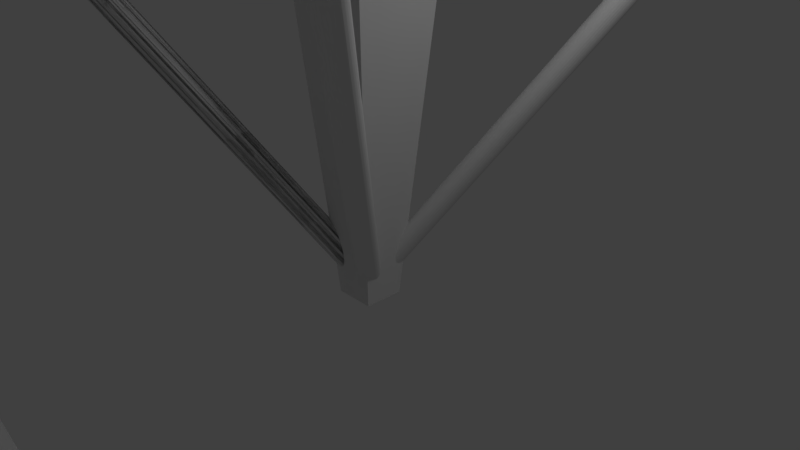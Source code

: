 # Source: TOWER.blend  (saved by Blender 2.79.0; exported with 4.5.12 LTS)
import bpy
from mathutils import Matrix  # noqa: F401  (used for matrix-valued properties, if any)

bpy.ops.wm.read_factory_settings(use_empty=True)
scene = bpy.context.scene
scene.name = 'Scene'

# ---- collections
col_collection_1 = bpy.data.collections.new('Collection 1'); scene.collection.children.link(col_collection_1)

# ---- materials (node trees are filled in below, after node groups)
mat_material = bpy.data.materials.new('Material')
mat_material.alpha_threshold = 0.0
mat_material.use_transparent_shadow = False
mat_material.roughness = 0.5
mat_material.line_color = (0.0, 0.0, 0.0, 1.0)

# ---- material node trees

# ---- world
world_world = bpy.data.worlds.new('World'); scene.world = world_world
world_world.color = (0.05088, 0.05088, 0.05088)
world_world.use_sun_shadow = False
world_world.sun_shadow_jitter_overblur = 0.0
world_world.cycles.sampling_method = 'MANUAL'

# ---- cameras
cam_camera = bpy.data.cameras.new('Camera')
cam_camera.clip_end = 100.0
cam_camera.lens = 35.0
cam_camera.sensor_width = 32.0
cam_camera.sensor_height = 18.0
cam_camera.ortho_scale = 7.314
cam_camera.dof.focus_distance = 0.0
cam_camera.dof.aperture_fstop = 128.0

# ---- lights
light_lamp = bpy.data.lights.new('Lamp', 'POINT')
light_lamp.transmission_factor = 0.0
light_lamp.cutoff_distance = 30.0
light_lamp.energy = 100.0
light_lamp.shadow_buffer_clip_start = 1.001
light_lamp.shadow_soft_size = 0.1
light_lamp.shadow_maximum_resolution = 0.006
light_lamp.use_absolute_resolution = True

# ---- meshes
me_cube = bpy.data.meshes.new('Cube')
me_cube.from_pydata([(0.2781, 0.2682, -0.9989), (0.2724, -0.2687, -0.9995), (-0.2647, -0.2687, -0.9995), (-0.2647, 0.2684, -0.9995), (1.0, 1.0, 8.273), (1.0, -1.0, 8.273), (-1.0, -1.0, 8.273), (-1.0, 1.0, 8.273), (-5.17, -5.347, 8.299), (-5.17, -5.347, 7.905), (-5.17, 5.339, 8.299), (-5.17, 5.339, 7.905), (5.341, -5.347, 8.299), (5.341, -5.347, 7.905), (5.341, 5.339, 8.299), (5.341, 5.339, 7.905), (-0.0289, 0.1847, -0.9102), (-5.041, -4.987, 8.067), (-0.002366, 0.1933, -0.8887), (-5.014, -4.978, 8.089), (0.0247, 0.1958, -0.8669), (-4.987, -4.976, 8.111), (0.05127, 0.1921, -0.8454), (-4.961, -4.98, 8.132), (0.0763, 0.1825, -0.8252), (-4.936, -4.989, 8.152), (0.09885, 0.1671, -0.807), (-4.913, -5.005, 8.17), (0.118, 0.1467, -0.7915), (-4.894, -5.025, 8.186), (0.1331, 0.122, -0.7793), (-4.879, -5.05, 8.198), (0.1436, 0.09391, -0.7709), (-4.868, -5.078, 8.207), (0.1489, 0.06359, -0.7666), (-4.863, -5.108, 8.211), (0.149, 0.03218, -0.7666), (-4.863, -5.14, 8.211), (0.1438, 0.0008701, -0.7709), (-4.868, -5.171, 8.207), (0.1335, -0.02912, -0.7793), (-4.879, -5.201, 8.198), (0.1185, -0.05665, -0.7914), (-4.894, -5.228, 8.186), (0.09945, -0.08066, -0.8069), (-4.913, -5.252, 8.171), (0.07698, -0.1002, -0.825), (-4.935, -5.272, 8.152), (0.052, -0.1146, -0.8453), (-4.96, -5.286, 8.132), (0.02547, -0.1232, -0.8667), (-4.987, -5.295, 8.111), (-0.0016, -0.1257, -0.8886), (-5.014, -5.297, 8.089), (-0.02816, -0.1221, -0.9101), (-5.04, -5.294, 8.067), (-0.0532, -0.1124, -0.9303), (-5.065, -5.284, 8.047), (-0.07575, -0.09704, -0.9485), (-5.088, -5.269, 8.029), (-0.09495, -0.07661, -0.964), (-5.107, -5.248, 8.013), (-0.11, -0.05189, -0.9761), (-5.122, -5.224, 8.001), (-0.1205, -0.02384, -0.9845), (-5.133, -5.196, 7.993), (-0.1258, 0.006484, -0.9888), (-5.138, -5.165, 7.989), (-0.1259, 0.0379, -0.9888), (-5.138, -5.134, 7.989), (-0.1207, 0.06921, -0.9846), (-5.133, -5.102, 7.993), (-0.1104, 0.0992, -0.9762), (-5.122, -5.073, 8.001), (-0.09543, 0.1267, -0.9641), (-5.108, -5.045, 8.013), (-0.07635, 0.1507, -0.9486), (-5.088, -5.021, 8.029), (-0.05388, 0.1703, -0.9304), (-5.066, -5.001, 8.047), (-0.02785, 0.2488, -0.8289), (-5.059, 5.393, 8.173), (-0.001312, 0.2574, -0.8075), (-5.032, 5.402, 8.195), (0.02576, 0.2599, -0.7856), (-5.005, 5.404, 8.217), (0.05232, 0.2563, -0.7641), (-4.979, 5.401, 8.238), (0.07736, 0.2466, -0.7439), (-4.954, 5.391, 8.258), (0.09991, 0.2312, -0.7257), (-4.931, 5.376, 8.276), (0.1191, 0.2108, -0.7102), (-4.912, 5.355, 8.292), (0.1342, 0.1861, -0.6981), (-4.897, 5.33, 8.304), (0.1446, 0.158, -0.6897), (-4.886, 5.302, 8.312), (0.15, 0.1277, -0.6854), (-4.881, 5.272, 8.317), (0.1501, 0.0963, -0.6854), (-4.881, 5.241, 8.317), (0.1449, 0.06499, -0.6896), (-4.886, 5.209, 8.313), (0.1346, 0.035, -0.698), (-4.896, 5.179, 8.304), (0.1196, 0.007471, -0.7101), (-4.911, 5.152, 8.292), (0.1005, -0.01653, -0.7256), (-4.93, 5.128, 8.277), (0.07804, -0.03609, -0.7438), (-4.953, 5.108, 8.258), (0.05306, -0.05045, -0.764), (-4.978, 5.094, 8.238), (0.02652, -0.05906, -0.7855), (-5.004, 5.085, 8.217), (-0.0005467, -0.06159, -0.8074), (-5.031, 5.083, 8.195), (-0.02711, -0.05795, -0.8288), (-5.058, 5.086, 8.173), (-0.05215, -0.04826, -0.849), (-5.083, 5.096, 8.153), (-0.0747, -0.03291, -0.8672), (-5.106, 5.111, 8.135), (-0.09389, -0.01249, -0.8827), (-5.125, 5.132, 8.119), (-0.109, 0.01223, -0.8949), (-5.14, 5.157, 8.107), (-0.1194, 0.04029, -0.9033), (-5.15, 5.185, 8.099), (-0.1248, 0.07061, -0.9076), (-5.156, 5.215, 8.095), (-0.1249, 0.102, -0.9076), (-5.156, 5.246, 8.095), (-0.1196, 0.1333, -0.9033), (-5.151, 5.278, 8.099), (-0.1094, 0.1633, -0.895), (-5.14, 5.308, 8.107), (-0.09438, 0.1909, -0.8828), (-5.125, 5.335, 8.119), (-0.07529, 0.2149, -0.8673), (-5.106, 5.359, 8.135), (-0.05283, 0.2344, -0.8492), (-5.084, 5.379, 8.153), (-0.0289, 0.1847, -0.9102), (-5.041, -4.987, 8.067), (-0.002366, 0.1933, -0.8887), (-5.014, -4.978, 8.089), (0.0247, 0.1958, -0.8669), (-4.987, -4.976, 8.111), (0.05127, 0.1921, -0.8454), (-4.961, -4.98, 8.132), (0.0763, 0.1825, -0.8252), (-4.936, -4.989, 8.152), (0.09885, 0.1671, -0.807), (-4.913, -5.005, 8.17), (0.118, 0.1467, -0.7915), (-4.894, -5.025, 8.186), (0.1331, 0.122, -0.7793), (-4.879, -5.05, 8.198), (0.1436, 0.09391, -0.7709), (-4.868, -5.078, 8.207), (0.1489, 0.06359, -0.7666), (-4.863, -5.108, 8.211), (0.149, 0.03218, -0.7666), (-4.863, -5.14, 8.211), (0.1438, 0.0008701, -0.7709), (-4.868, -5.171, 8.207), (0.1335, -0.02912, -0.7793), (-4.879, -5.201, 8.198), (0.1185, -0.05665, -0.7914), (-4.894, -5.228, 8.186), (0.09945, -0.08066, -0.8069), (-4.913, -5.252, 8.171), (0.07698, -0.1002, -0.825), (-4.935, -5.272, 8.152), (0.052, -0.1146, -0.8453), (-4.96, -5.286, 8.132), (0.02547, -0.1232, -0.8667), (-4.987, -5.295, 8.111), (-0.0016, -0.1257, -0.8886), (-5.014, -5.297, 8.089), (-0.02816, -0.1221, -0.9101), (-5.04, -5.294, 8.067), (-0.0532, -0.1124, -0.9303), (-5.065, -5.284, 8.047), (-0.07575, -0.09704, -0.9485), (-5.088, -5.269, 8.029), (-0.09495, -0.07661, -0.964), (-5.107, -5.248, 8.013), (-0.11, -0.05189, -0.9761), (-5.122, -5.224, 8.001), (-0.1205, -0.02384, -0.9845), (-5.133, -5.196, 7.993), (-0.1258, 0.006484, -0.9888), (-5.138, -5.165, 7.989), (-0.1259, 0.0379, -0.9888), (-5.138, -5.134, 7.989), (-0.1207, 0.06921, -0.9846), (-5.133, -5.102, 7.993), (-0.1104, 0.0992, -0.9762), (-5.122, -5.073, 8.001), (-0.09543, 0.1267, -0.9641), (-5.108, -5.045, 8.013), (-0.07635, 0.1507, -0.9486), (-5.088, -5.021, 8.029), (-0.05388, 0.1703, -0.9304), (-5.066, -5.001, 8.047), (0.1231, 0.06724, -0.6632), (5.139, -5.002, 8.177), (0.1432, 0.06853, -0.6921), (5.167, -5.009, 8.157), (0.1597, 0.06513, -0.7227), (5.192, -5.022, 8.136), (0.172, 0.05717, -0.7537), (5.212, -5.038, 8.114), (0.1796, 0.04495, -0.7841), (5.228, -5.059, 8.092), (0.1823, 0.02895, -0.8126), (5.237, -5.083, 8.072), (0.1799, 0.00977, -0.8381), (5.241, -5.108, 8.053), (0.1725, -0.01184, -0.8597), (5.238, -5.135, 8.036), (0.1605, -0.03506, -0.8765), (5.229, -5.161, 8.023), (0.1443, -0.05899, -0.8879), (5.214, -5.187, 8.013), (0.1244, -0.08271, -0.8935), (5.195, -5.211, 8.008), (0.1018, -0.1053, -0.8929), (5.17, -5.232, 8.007), (0.07711, -0.1259, -0.8863), (5.143, -5.249, 8.01), (0.05146, -0.1438, -0.874), (5.112, -5.262, 8.017), (0.02578, -0.1581, -0.8562), (5.081, -5.27, 8.028), (0.001052, -0.1685, -0.8339), (5.049, -5.273, 8.043), (-0.02177, -0.1744, -0.8078), (5.019, -5.27, 8.06), (-0.0418, -0.1757, -0.7789), (4.991, -5.263, 8.08), (-0.05828, -0.1723, -0.7483), (4.966, -5.25, 8.101), (-0.07058, -0.1644, -0.7172), (4.946, -5.233, 8.123), (-0.07821, -0.1521, -0.6868), (4.93, -5.213, 8.145), (-0.08089, -0.1361, -0.6584), (4.921, -5.189, 8.166), (-0.07851, -0.117, -0.6328), (4.917, -5.164, 8.185), (-0.07117, -0.09534, -0.6112), (4.92, -5.137, 8.201), (-0.05914, -0.07212, -0.5944), (4.929, -5.11, 8.214), (-0.0429, -0.04819, -0.583), (4.944, -5.085, 8.224), (-0.02305, -0.02447, -0.5775), (4.963, -5.061, 8.229), (-0.0003779, -0.001869, -0.578), (4.988, -5.04, 8.231), (0.02426, 0.01875, -0.5846), (5.015, -5.023, 8.228), (0.04991, 0.03658, -0.597), (5.046, -5.01, 8.22), (0.0756, 0.05095, -0.6147), (5.077, -5.002, 8.209), (0.1003, 0.0613, -0.6371), (5.109, -4.999, 8.195), (5.021, 5.017, 8.034), (0.1013, 0.03717, -0.9304), (5.009, 5.045, 8.018), (0.08907, 0.06609, -0.9463), (4.993, 5.075, 8.007), (0.07337, 0.09532, -0.9571), (4.975, 5.103, 8.002), (0.05482, 0.1237, -0.9625), (4.954, 5.13, 8.002), (0.03414, 0.1502, -0.9622), (4.932, 5.153, 8.008), (0.01212, 0.1738, -0.9562), (4.909, 5.173, 8.019), (-0.0104, 0.1935, -0.9448), (4.887, 5.188, 8.036), (-0.03254, 0.2086, -0.9285), (4.866, 5.198, 8.056), (-0.05346, 0.2186, -0.9078), (4.847, 5.202, 8.081), (-0.07236, 0.223, -0.8835), (4.831, 5.201, 8.107), (-0.0885, 0.2216, -0.8565), (4.819, 5.194, 8.136), (-0.1013, 0.2146, -0.828), (4.81, 5.182, 8.165), (-0.1102, 0.2022, -0.799), (4.805, 5.164, 8.193), (-0.1149, 0.1848, -0.7706), (4.805, 5.143, 8.22), (-0.1152, 0.1632, -0.7439), (4.809, 5.118, 8.244), (-0.1111, 0.1382, -0.7199), (4.817, 5.09, 8.264), (-0.1028, 0.1107, -0.6996), (4.829, 5.061, 8.28), (-0.0905, 0.08176, -0.6838), (4.845, 5.032, 8.291), (-0.0748, 0.05253, -0.6729), (4.864, 5.003, 8.296), (-0.05625, 0.02413, -0.6676), (4.884, 4.977, 8.296), (-0.03557, -0.002366, -0.6679), (4.906, 4.953, 8.29), (-0.01355, -0.02592, -0.6738), (4.929, 4.934, 8.279), (0.008968, -0.04564, -0.6852), (4.951, 4.919, 8.262), (0.03111, -0.06077, -0.7016), (4.972, 4.909, 8.242), (0.05203, -0.07072, -0.7223), (4.991, 4.904, 8.217), (0.07093, -0.07511, -0.7466), (5.007, 4.906, 8.191), (0.08707, -0.07378, -0.7735), (5.02, 4.913, 8.162), (0.09983, -0.06677, -0.802), (5.029, 4.925, 8.133), (0.1087, -0.05435, -0.831), (5.033, 4.942, 8.105), (0.1134, -0.037, -0.8594), (5.034, 4.964, 8.078), (0.1137, -0.01539, -0.8861), (5.029, 4.989, 8.054), (0.1097, 0.009653, -0.9101), (-4.912, -4.698, 10.65), (-4.912, -4.698, 8.066), (-4.912, -4.698, 8.066), (-4.912, -4.698, 10.65), (-4.873, -4.701, 8.066), (-4.873, -4.701, 10.65), (-4.836, -4.713, 8.066), (-4.836, -4.713, 10.65), (-4.801, -4.731, 8.066), (-4.801, -4.731, 10.65), (-4.771, -4.756, 8.066), (-4.771, -4.756, 10.65), (-4.746, -4.786, 8.066), (-4.746, -4.786, 10.65), (-4.727, -4.821, 8.066), (-4.727, -4.821, 10.65), (-4.716, -4.859, 8.066), (-4.716, -4.859, 10.65), (-4.712, -4.898, 8.066), (-4.712, -4.898, 10.65), (-4.716, -4.937, 8.066), (-4.716, -4.937, 10.65), (-4.727, -4.974, 8.066), (-4.727, -4.974, 10.65), (-4.746, -5.009, 8.066), (-4.746, -5.009, 10.65), (-4.771, -5.039, 8.066), (-4.771, -5.039, 10.65), (-4.801, -5.064, 8.066), (-4.801, -5.064, 10.65), (-4.836, -5.082, 8.066), (-4.836, -5.082, 10.65), (-4.873, -5.094, 8.066), (-4.873, -5.094, 10.65), (-4.912, -5.098, 8.066), (-4.912, -5.098, 10.65), (-4.951, -5.094, 8.066), (-4.951, -5.094, 10.65), (-4.989, -5.082, 8.066), (-4.989, -5.082, 10.65), (-5.023, -5.064, 8.066), (-5.023, -5.064, 10.65), (-5.054, -5.039, 8.066), (-5.054, -5.039, 10.65), (-5.078, -5.009, 8.066), (-5.078, -5.009, 10.65), (-5.097, -4.974, 8.066), (-5.097, -4.974, 10.65), (-5.108, -4.937, 8.066), (-5.108, -4.937, 10.65), (-5.112, -4.898, 8.066), (-5.112, -4.898, 10.65), (-5.108, -4.859, 8.066), (-5.108, -4.859, 10.65), (-5.097, -4.821, 8.066), (-5.097, -4.821, 10.65), (-5.078, -4.786, 8.066), (-5.078, -4.786, 10.65), (-5.054, -4.756, 8.066), (-5.054, -4.756, 10.65), (-5.023, -4.731, 8.066), (-5.023, -4.731, 10.65), (-4.989, -4.713, 8.066), (-4.989, -4.713, 10.65), (-4.951, -4.701, 8.066), (-4.951, -4.701, 10.65), (-4.873, -4.701, 8.066), (-4.873, -4.701, 10.65), (-4.836, -4.713, 8.066), (-4.836, -4.713, 10.65), (-4.801, -4.731, 8.066), (-4.801, -4.731, 10.65), (-4.771, -4.756, 8.066), (-4.771, -4.756, 10.65), (-4.746, -4.786, 8.066), (-4.746, -4.786, 10.65), (-4.727, -4.821, 8.066), (-4.727, -4.821, 10.65), (-4.716, -4.859, 8.066), (-4.716, -4.859, 10.65), (-4.712, -4.898, 8.066), (-4.712, -4.898, 10.65), (-4.716, -4.937, 8.066), (-4.716, -4.937, 10.65), (-4.727, -4.974, 8.066), (-4.727, -4.974, 10.65), (-4.746, -5.009, 8.066), (-4.746, -5.009, 10.65), (-4.771, -5.039, 8.066), (-4.771, -5.039, 10.65), (-4.801, -5.064, 8.066), (-4.801, -5.064, 10.65), (-4.836, -5.082, 8.066), (-4.836, -5.082, 10.65), (-4.873, -5.094, 8.066), (-4.873, -5.094, 10.65), (-4.912, -5.098, 8.066), (-4.912, -5.098, 10.65), (-4.951, -5.094, 8.066), (-4.951, -5.094, 10.65), (-4.989, -5.082, 8.066), (-4.989, -5.082, 10.65), (-5.023, -5.064, 8.066), (-5.023, -5.064, 10.65), (-5.054, -5.039, 8.066), (-5.054, -5.039, 10.65), (-5.078, -5.009, 8.066), (-5.078, -5.009, 10.65), (-5.097, -4.974, 8.066), (-5.097, -4.974, 10.65), (-5.108, -4.937, 8.066), (-5.108, -4.937, 10.65), (-5.112, -4.898, 8.066), (-5.112, -4.898, 10.65), (-5.108, -4.859, 8.066), (-5.108, -4.859, 10.65), (-5.097, -4.821, 8.066), (-5.097, -4.821, 10.65), (-5.078, -4.786, 8.066), (-5.078, -4.786, 10.65), (-5.054, -4.756, 8.066), (-5.054, -4.756, 10.65), (-5.023, -4.731, 8.066), (-5.023, -4.731, 10.65), (-4.989, -4.713, 8.066), (-4.989, -4.713, 10.65), (-4.951, -4.701, 8.066), (-4.951, -4.701, 10.65), (4.977, -4.698, 10.65), (4.977, -4.698, 8.066), (5.016, -4.701, 8.066), (5.016, -4.701, 10.65), (5.053, -4.713, 8.066), (5.053, -4.713, 10.65), (5.088, -4.731, 8.066), (5.088, -4.731, 10.65), (5.118, -4.756, 8.066), (5.118, -4.756, 10.65), (5.143, -4.786, 8.066), (5.143, -4.786, 10.65), (5.162, -4.821, 8.066), (5.162, -4.821, 10.65), (5.173, -4.859, 8.066), (5.173, -4.859, 10.65), (5.177, -4.898, 8.066), (5.177, -4.898, 10.65), (5.173, -4.937, 8.066), (5.173, -4.937, 10.65), (5.162, -4.974, 8.066), (5.162, -4.974, 10.65), (5.143, -5.009, 8.066), (5.143, -5.009, 10.65), (5.118, -5.039, 8.066), (5.118, -5.039, 10.65), (5.088, -5.064, 8.066), (5.088, -5.064, 10.65), (5.053, -5.082, 8.066), (5.053, -5.082, 10.65), (5.016, -5.094, 8.066), (5.016, -5.094, 10.65), (4.977, -5.098, 8.066), (4.977, -5.098, 10.65), (4.938, -5.094, 8.066), (4.938, -5.094, 10.65), (4.9, -5.082, 8.066), (4.9, -5.082, 10.65), (4.866, -5.064, 8.066), (4.866, -5.064, 10.65), (4.835, -5.039, 8.066), (4.835, -5.039, 10.65), (4.811, -5.009, 8.066), (4.811, -5.009, 10.65), (4.792, -4.974, 8.066), (4.792, -4.974, 10.65), (4.781, -4.937, 8.066), (4.781, -4.937, 10.65), (4.777, -4.898, 8.066), (4.777, -4.898, 10.65), (4.781, -4.859, 8.066), (4.781, -4.859, 10.65), (4.792, -4.821, 8.066), (4.792, -4.821, 10.65), (4.811, -4.786, 8.066), (4.811, -4.786, 10.65), (4.835, -4.756, 8.066), (4.835, -4.756, 10.65), (4.866, -4.731, 8.066), (4.866, -4.731, 10.65), (4.9, -4.713, 8.066), (4.9, -4.713, 10.65), (4.938, -4.701, 8.066), (4.938, -4.701, 10.65), (4.977, 5.258, 10.65), (4.977, 5.258, 8.066), (5.016, 5.254, 8.066), (5.016, 5.254, 10.65), (5.053, 5.242, 8.066), (5.053, 5.242, 10.65), (5.088, 5.224, 8.066), (5.088, 5.224, 10.65), (5.118, 5.199, 8.066), (5.118, 5.199, 10.65), (5.143, 5.169, 8.066), (5.143, 5.169, 10.65), (5.162, 5.134, 8.066), (5.162, 5.134, 10.65), (5.173, 5.097, 8.066), (5.173, 5.097, 10.65), (5.177, 5.058, 8.066), (5.177, 5.058, 10.65), (5.173, 5.019, 8.066), (5.173, 5.019, 10.65), (5.162, 4.981, 8.066), (5.162, 4.981, 10.65), (5.143, 4.947, 8.066), (5.143, 4.947, 10.65), (5.118, 4.916, 8.066), (5.118, 4.916, 10.65), (5.088, 4.891, 8.066), (5.088, 4.891, 10.65), (5.053, 4.873, 8.066), (5.053, 4.873, 10.65), (5.016, 4.861, 8.066), (5.016, 4.861, 10.65), (4.977, 4.858, 8.066), (4.977, 4.858, 10.65), (4.938, 4.861, 8.066), (4.938, 4.861, 10.65), (4.9, 4.873, 8.066), (4.9, 4.873, 10.65), (4.866, 4.891, 8.066), (4.866, 4.891, 10.65), (4.835, 4.916, 8.066), (4.835, 4.916, 10.65), (4.811, 4.947, 8.066), (4.811, 4.947, 10.65), (4.792, 4.981, 8.066), (4.792, 4.981, 10.65), (4.781, 5.019, 8.066), (4.781, 5.019, 10.65), (4.777, 5.058, 8.066), (4.777, 5.058, 10.65), (4.781, 5.097, 8.066), (4.781, 5.097, 10.65), (4.792, 5.134, 8.066), (4.792, 5.134, 10.65), (4.811, 5.169, 8.066), (4.811, 5.169, 10.65), (4.835, 5.199, 8.066), (4.835, 5.199, 10.65), (4.866, 5.224, 8.066), (4.866, 5.224, 10.65), (4.9, 5.242, 8.066), (4.9, 5.242, 10.65), (4.938, 5.254, 8.066), (4.938, 5.254, 10.65), (-4.934, 5.258, 10.65), (-4.934, 5.258, 8.066), (-4.895, 5.254, 8.066), (-4.895, 5.254, 10.65), (-4.858, 5.242, 8.066), (-4.858, 5.242, 10.65), (-4.823, 5.224, 8.066), (-4.823, 5.224, 10.65), (-4.793, 5.199, 8.066), (-4.793, 5.199, 10.65), (-4.768, 5.169, 8.066), (-4.768, 5.169, 10.65), (-4.749, 5.134, 8.066), (-4.749, 5.134, 10.65), (-4.738, 5.097, 8.066), (-4.738, 5.097, 10.65), (-4.734, 5.058, 8.066), (-4.734, 5.058, 10.65), (-4.738, 5.019, 8.066), (-4.738, 5.019, 10.65), (-4.749, 4.981, 8.066), (-4.749, 4.981, 10.65), (-4.768, 4.947, 8.066), (-4.768, 4.947, 10.65), (-4.793, 4.916, 8.066), (-4.793, 4.916, 10.65), (-4.823, 4.891, 8.066), (-4.823, 4.891, 10.65), (-4.858, 4.873, 8.066), (-4.858, 4.873, 10.65), (-4.895, 4.861, 8.066), (-4.895, 4.861, 10.65), (-4.934, 4.858, 8.066), (-4.934, 4.858, 10.65), (-4.973, 4.861, 8.066), (-4.973, 4.861, 10.65), (-5.011, 4.873, 8.066), (-5.011, 4.873, 10.65), (-5.045, 4.891, 8.066), (-5.045, 4.891, 10.65), (-5.076, 4.916, 8.066), (-5.076, 4.916, 10.65), (-5.101, 4.947, 8.066), (-5.101, 4.947, 10.65), (-5.119, 4.981, 8.066), (-5.119, 4.981, 10.65), (-5.13, 5.019, 8.066), (-5.13, 5.019, 10.65), (-5.134, 5.058, 8.066), (-5.134, 5.058, 10.65), (-5.13, 5.097, 8.066), (-5.13, 5.097, 10.65), (-5.119, 5.134, 8.066), (-5.119, 5.134, 10.65), (-5.101, 5.169, 8.066), (-5.101, 5.169, 10.65), (-5.076, 5.199, 8.066), (-5.076, 5.199, 10.65), (-5.045, 5.224, 8.066), (-5.045, 5.224, 10.65), (-5.011, 5.242, 8.066), (-5.011, 5.242, 10.65), (-4.973, 5.254, 8.066), (-4.973, 5.254, 10.65), (0.04708, 7.568, 10.7), (1.556, 7.423, 10.7), (3.007, 6.994, 10.7), (4.344, 6.298, 10.7), (5.516, 5.361, 10.7), (6.478, 4.219, 10.7), (7.193, 2.916, 10.7), (7.633, 1.503, 10.7), (7.782, 0.03264, 10.7), (7.633, -1.437, 10.7), (7.193, -2.851, 10.7), (6.478, -4.154, 10.7), (5.516, -5.295, 10.7), (4.344, -6.233, 10.7), (3.007, -6.929, 10.7), (1.556, -7.358, 10.7), (0.04708, -7.502, 10.7), (-1.462, -7.358, 10.7), (-2.913, -6.929, 10.7), (-4.25, -6.233, 10.7), (-5.422, -5.295, 10.7), (-6.384, -4.154, 10.7), (-7.099, -2.851, 10.7), (0.04708, 0.03264, 12.1), (-7.539, -1.437, 10.7), (-7.688, 0.03265, 10.7), (-3.232, -5.371, 8.292), (-7.539, 1.503, 10.7), (-3.232, -5.371, 7.875), (-7.099, 2.916, 10.7), (-3.232, -7.371, 8.292), (-6.384, 4.219, 10.7), (-3.232, -7.371, 7.875), (-5.422, 5.361, 10.7), (-5.232, -5.371, 8.292), (-4.25, 6.298, 10.7), (-5.232, -5.371, 7.875), (-2.913, 6.994, 10.7), (-5.232, -7.371, 8.292), (-1.462, 7.423, 10.7), (-5.232, -7.371, 7.875), (-5.232, -7.371, 7.875), (-5.232, -7.371, 8.292), (-5.232, -5.371, 7.875), (-5.232, -5.371, 8.292), (-3.232, -7.371, 7.875), (-3.232, -7.371, 8.292), (-3.232, -5.371, 7.875), (-3.232, -5.371, 8.292), (3.25, -5.382, 5.163), (1.828, -5.382, 5.376), (3.25, -7.36, 5.163), (1.828, -7.36, 5.376), (-3.227, -5.382, 7.92), (-4.649, -5.382, 8.134), (-3.227, -7.36, 7.92), (-4.649, -7.36, 8.134), (1.85, -7.371, 5.023), (1.85, -7.371, 5.44), (1.85, -5.371, 5.023), (1.85, -5.371, 5.44), (3.85, -7.371, 5.023), (3.85, -7.371, 5.44), (3.85, -5.371, 5.023), (3.85, -5.371, 5.44), (1.85, -9.357, 4.531), (1.85, -9.368, 5.413), (1.85, -7.357, 4.531), (1.85, -7.368, 5.413), (3.85, -9.357, 4.531), (3.85, -9.368, 5.413), (3.85, -7.357, 4.531), (3.85, -7.368, 5.413), (-2.016, -7.313, 2.555), (-1.15, -7.313, 3.308), (-2.016, -9.291, 2.555), (-1.15, -9.291, 3.308), (2.744, -7.313, 4.621), (3.61, -7.313, 5.374), (2.744, -9.291, 4.621), (3.61, -9.291, 5.374), (-1.238, -5.179, 3.178), (-1.179, -5.237, 2.337), (-1.238, -7.37, 3.145), (-1.179, -7.427, 2.303), (-3.238, -5.179, 3.178), (-3.111, -5.183, 2.354), (-3.238, -7.37, 3.145), (-3.111, -7.373, 2.321), (5.172, -5.193, -0.3911), (3.357, -5.193, -0.1572), (5.172, -7.17, -0.3911), (3.357, -7.17, -0.1572), (-1.66, -5.193, 2.461), (-3.079, -5.193, 2.694), (-1.66, -7.17, 2.461), (-3.079, -7.17, 2.694), (-3.242, -9.357, 2.302), (-3.242, -9.368, 3.183), (-3.259, -7.394, 2.302), (-3.233, -7.302, 3.148), (-1.242, -9.357, 2.302), (-1.242, -9.368, 3.183), (-1.242, -7.357, 2.302), (-1.216, -7.266, 3.148), (3.513, -9.135, -1.031), (0.7154, -9.157, -1.103), (3.513, -5.089, -1.031), (0.7154, -5.111, -1.103), (5.398, -9.135, -1.031), (5.398, -9.157, -0.1497), (5.398, -5.089, -1.031), (5.398, -5.111, -0.1497)], [], [(0, 1, 2, 3), (4, 7, 6, 5), (0, 4, 5, 1), (1, 5, 6, 2), (2, 6, 7, 3), (4, 0, 3, 7), (8, 9, 11, 10), (10, 11, 15, 14), (14, 15, 13, 12), (12, 13, 9, 8), (10, 14, 12, 8), (15, 11, 9, 13), (16, 17, 19, 18), (18, 19, 21, 20), (20, 21, 23, 22), (22, 23, 25, 24), (24, 25, 27, 26), (26, 27, 29, 28), (28, 29, 31, 30), (30, 31, 33, 32), (32, 33, 35, 34), (34, 35, 37, 36), (36, 37, 39, 38), (38, 39, 41, 40), (40, 41, 43, 42), (42, 43, 45, 44), (44, 45, 47, 46), (46, 47, 49, 48), (48, 49, 51, 50), (50, 51, 53, 52), (52, 53, 55, 54), (54, 55, 57, 56), (56, 57, 59, 58), (58, 59, 61, 60), (60, 61, 63, 62), (62, 63, 65, 64), (64, 65, 67, 66), (66, 67, 69, 68), (68, 69, 71, 70), (70, 71, 73, 72), (72, 73, 75, 74), (74, 75, 77, 76), (19, 17, 79, 77, 75, 73, 71, 69, 67, 65, 63, 61, 59, 57, 55, 53, 51, 49, 47, 45, 43, 41, 39, 37, 35, 33, 31, 29, 27, 25, 23, 21), (76, 77, 79, 78), (78, 79, 17, 16), (16, 18, 20, 22, 24, 26, 28, 30, 32, 34, 36, 38, 40, 42, 44, 46, 48, 50, 52, 54, 56, 58, 60, 62, 64, 66, 68, 70, 72, 74, 76, 78), (80, 81, 83, 82), (82, 83, 85, 84), (84, 85, 87, 86), (86, 87, 89, 88), (88, 89, 91, 90), (90, 91, 93, 92), (92, 93, 95, 94), (94, 95, 97, 96), (96, 97, 99, 98), (98, 99, 101, 100), (100, 101, 103, 102), (102, 103, 105, 104), (104, 105, 107, 106), (106, 107, 109, 108), (108, 109, 111, 110), (110, 111, 113, 112), (112, 113, 115, 114), (114, 115, 117, 116), (116, 117, 119, 118), (118, 119, 121, 120), (120, 121, 123, 122), (122, 123, 125, 124), (124, 125, 127, 126), (126, 127, 129, 128), (128, 129, 131, 130), (130, 131, 133, 132), (132, 133, 135, 134), (134, 135, 137, 136), (136, 137, 139, 138), (138, 139, 141, 140), (140, 141, 143, 142), (142, 143, 81, 80), (80, 82, 84, 86, 88, 90, 92, 94, 96, 98, 100, 102, 104, 106, 108, 110, 112, 114, 116, 118, 120, 122, 124, 126, 128, 130, 132, 134, 136, 138, 140, 142), (144, 145, 147, 146), (146, 147, 149, 148), (148, 149, 151, 150), (150, 151, 153, 152), (152, 153, 155, 154), (154, 155, 157, 156), (156, 157, 159, 158), (158, 159, 161, 160), (160, 161, 163, 162), (162, 163, 165, 164), (164, 165, 167, 166), (166, 167, 169, 168), (168, 169, 171, 170), (170, 171, 173, 172), (172, 173, 175, 174), (174, 175, 177, 176), (176, 177, 179, 178), (178, 179, 181, 180), (180, 181, 183, 182), (182, 183, 185, 184), (184, 185, 187, 186), (186, 187, 189, 188), (188, 189, 191, 190), (190, 191, 193, 192), (192, 193, 195, 194), (194, 195, 197, 196), (196, 197, 199, 198), (198, 199, 201, 200), (200, 201, 203, 202), (202, 203, 205, 204), (204, 205, 207, 206), (206, 207, 145, 144), (208, 209, 211, 210), (210, 211, 213, 212), (212, 213, 215, 214), (214, 215, 217, 216), (216, 217, 219, 218), (218, 219, 221, 220), (220, 221, 223, 222), (222, 223, 225, 224), (224, 225, 227, 226), (226, 227, 229, 228), (228, 229, 231, 230), (230, 231, 233, 232), (232, 233, 235, 234), (234, 235, 237, 236), (236, 237, 239, 238), (238, 239, 241, 240), (240, 241, 243, 242), (242, 243, 245, 244), (244, 245, 247, 246), (246, 247, 249, 248), (248, 249, 251, 250), (250, 251, 253, 252), (252, 253, 255, 254), (254, 255, 257, 256), (256, 257, 259, 258), (258, 259, 261, 260), (260, 261, 263, 262), (262, 263, 265, 264), (264, 265, 267, 266), (266, 267, 269, 268), (268, 269, 271, 270), (270, 271, 209, 208), (208, 210, 212, 214, 216, 218, 220, 222, 224, 226, 228, 230, 232, 234, 236, 238, 240, 242, 244, 246, 248, 250, 252, 254, 256, 258, 260, 262, 264, 266, 268, 270), (272, 273, 275, 274), (274, 275, 277, 276), (276, 277, 279, 278), (278, 279, 281, 280), (280, 281, 283, 282), (282, 283, 285, 284), (284, 285, 287, 286), (286, 287, 289, 288), (288, 289, 291, 290), (290, 291, 293, 292), (292, 293, 295, 294), (294, 295, 297, 296), (296, 297, 299, 298), (298, 299, 301, 300), (300, 301, 303, 302), (302, 303, 305, 304), (304, 305, 307, 306), (306, 307, 309, 308), (308, 309, 311, 310), (310, 311, 313, 312), (312, 313, 315, 314), (314, 315, 317, 316), (316, 317, 319, 318), (318, 319, 321, 320), (320, 321, 323, 322), (322, 323, 325, 324), (324, 325, 327, 326), (326, 327, 329, 328), (328, 329, 331, 330), (330, 331, 333, 332), (332, 333, 335, 334), (334, 335, 273, 272), (275, 273, 335, 333, 331, 329, 327, 325, 323, 321, 319, 317, 315, 313, 311, 309, 307, 305, 303, 301, 299, 297, 295, 293, 291, 289, 287, 285, 283, 281, 279, 277), (470, 471, 473, 472), (403, 336, 463, 461, 459, 457, 455, 453, 451, 449, 447, 445, 443, 441, 439, 437, 435, 433, 431, 429, 427, 425, 423, 421, 419, 417, 415, 413, 411, 409, 407, 405), (338, 339, 341, 340), (465, 466, 468, 470, 472, 474, 476, 478, 480, 482, 484, 486, 488, 490, 492, 494, 496, 498, 500, 502, 504, 506, 508, 510, 512, 514, 516, 518, 520, 522, 524, 526), (458, 459, 461, 460), (340, 341, 343, 342), (474, 475, 477, 476), (456, 457, 459, 458), (342, 343, 345, 344), (476, 477, 479, 478), (454, 455, 457, 456), (344, 345, 347, 346), (478, 479, 481, 480), (452, 453, 455, 454), (346, 347, 349, 348), (480, 481, 483, 482), (450, 451, 453, 452), (348, 349, 351, 350), (482, 483, 485, 484), (448, 449, 451, 450), (350, 351, 353, 352), (484, 485, 487, 486), (446, 447, 449, 448), (352, 353, 355, 354), (486, 487, 489, 488), (444, 445, 447, 446), (354, 355, 357, 356), (488, 489, 491, 490), (442, 443, 445, 444), (356, 357, 359, 358), (490, 491, 493, 492), (440, 441, 443, 442), (358, 359, 361, 360), (492, 493, 495, 494), (438, 439, 441, 440), (360, 361, 363, 362), (494, 495, 497, 496), (436, 437, 439, 438), (362, 363, 365, 364), (496, 497, 499, 498), (434, 435, 437, 436), (364, 365, 367, 366), (498, 499, 501, 500), (432, 433, 435, 434), (366, 367, 369, 368), (500, 501, 503, 502), (430, 431, 433, 432), (368, 369, 371, 370), (502, 503, 505, 504), (428, 429, 431, 430), (370, 371, 373, 372), (504, 505, 507, 506), (426, 427, 429, 428), (372, 373, 375, 374), (506, 507, 509, 508), (424, 425, 427, 426), (374, 375, 377, 376), (508, 509, 511, 510), (422, 423, 425, 424), (376, 377, 379, 378), (510, 511, 513, 512), (420, 421, 423, 422), (378, 379, 381, 380), (512, 513, 515, 514), (418, 419, 421, 420), (380, 381, 383, 382), (514, 515, 517, 516), (416, 417, 419, 418), (382, 383, 385, 384), (516, 517, 519, 518), (414, 415, 417, 416), (384, 385, 387, 386), (518, 519, 521, 520), (412, 413, 415, 414), (386, 387, 389, 388), (520, 521, 523, 522), (410, 411, 413, 412), (388, 389, 391, 390), (522, 523, 525, 524), (408, 409, 411, 410), (390, 391, 393, 392), (467, 464, 527, 525, 523, 521, 519, 517, 515, 513, 511, 509, 507, 505, 503, 501, 499, 497, 495, 493, 491, 489, 487, 485, 483, 481, 479, 477, 475, 473, 471, 469), (406, 407, 409, 408), (392, 393, 395, 394), (337, 402, 404, 406, 408, 410, 412, 414, 416, 418, 420, 422, 424, 426, 428, 430, 432, 434, 436, 438, 440, 442, 444, 446, 448, 450, 452, 454, 456, 458, 460, 462), (404, 405, 407, 406), (394, 395, 397, 396), (462, 463, 336, 337), (402, 403, 405, 404), (396, 397, 399, 398), (341, 339, 401, 399, 397, 395, 393, 391, 389, 387, 385, 383, 381, 379, 377, 375, 373, 371, 369, 367, 365, 363, 361, 359, 357, 355, 353, 351, 349, 347, 345, 343), (337, 336, 403, 402), (398, 399, 401, 400), (472, 473, 475, 474), (460, 461, 463, 462), (400, 401, 339, 338), (338, 340, 342, 344, 346, 348, 350, 352, 354, 356, 358, 360, 362, 364, 366, 368, 370, 372, 374, 376, 378, 380, 382, 384, 386, 388, 390, 392, 394, 396, 398, 400), (468, 469, 471, 470), (526, 527, 464, 465), (466, 467, 469, 468), (465, 464, 467, 466), (524, 525, 527, 526), (534, 535, 537, 536), (529, 530, 532, 534, 536, 538, 540, 542, 544, 546, 548, 550, 552, 554, 556, 558, 560, 562, 564, 566, 568, 570, 572, 574, 576, 578, 580, 582, 584, 586, 588, 590), (538, 539, 541, 540), (540, 541, 543, 542), (542, 543, 545, 544), (544, 545, 547, 546), (546, 547, 549, 548), (548, 549, 551, 550), (550, 551, 553, 552), (552, 553, 555, 554), (554, 555, 557, 556), (556, 557, 559, 558), (558, 559, 561, 560), (560, 561, 563, 562), (562, 563, 565, 564), (564, 565, 567, 566), (566, 567, 569, 568), (568, 569, 571, 570), (570, 571, 573, 572), (572, 573, 575, 574), (574, 575, 577, 576), (576, 577, 579, 578), (578, 579, 581, 580), (580, 581, 583, 582), (582, 583, 585, 584), (584, 585, 587, 586), (586, 587, 589, 588), (531, 528, 591, 589, 587, 585, 583, 581, 579, 577, 575, 573, 571, 569, 567, 565, 563, 561, 559, 557, 555, 553, 551, 549, 547, 545, 543, 541, 539, 537, 535, 533), (536, 537, 539, 538), (532, 533, 535, 534), (590, 591, 528, 529), (530, 531, 533, 532), (529, 528, 531, 530), (588, 589, 591, 590), (598, 599, 601, 600), (593, 594, 596, 598, 600, 602, 604, 606, 608, 610, 612, 614, 616, 618, 620, 622, 624, 626, 628, 630, 632, 634, 636, 638, 640, 642, 644, 646, 648, 650, 652, 654), (602, 603, 605, 604), (604, 605, 607, 606), (606, 607, 609, 608), (608, 609, 611, 610), (610, 611, 613, 612), (612, 613, 615, 614), (614, 615, 617, 616), (616, 617, 619, 618), (618, 619, 621, 620), (620, 621, 623, 622), (622, 623, 625, 624), (624, 625, 627, 626), (626, 627, 629, 628), (628, 629, 631, 630), (630, 631, 633, 632), (632, 633, 635, 634), (634, 635, 637, 636), (636, 637, 639, 638), (638, 639, 641, 640), (640, 641, 643, 642), (642, 643, 645, 644), (644, 645, 647, 646), (646, 647, 649, 648), (648, 649, 651, 650), (650, 651, 653, 652), (595, 592, 655, 653, 651, 649, 647, 645, 643, 641, 639, 637, 635, 633, 631, 629, 627, 625, 623, 621, 619, 617, 615, 613, 611, 609, 607, 605, 603, 601, 599, 597), (600, 601, 603, 602), (596, 597, 599, 598), (654, 655, 592, 593), (594, 595, 597, 596), (593, 592, 595, 594), (652, 653, 655, 654), (656, 679, 657), (657, 679, 658), (658, 679, 659), (659, 679, 660), (660, 679, 661), (661, 679, 662), (662, 679, 663), (663, 679, 664), (664, 679, 665), (665, 679, 666), (666, 679, 667), (667, 679, 668), (668, 679, 669), (669, 679, 670), (670, 679, 671), (671, 679, 672), (672, 679, 673), (673, 679, 674), (674, 679, 675), (675, 679, 676), (676, 679, 677), (677, 679, 678), (678, 679, 680), (680, 679, 681), (681, 679, 683), (683, 679, 685), (682, 690, 694, 686), (685, 679, 687), (692, 684, 688, 696), (687, 679, 689), (688, 686, 694, 696), (689, 679, 691), (684, 682, 686, 688), (691, 679, 693), (692, 690, 682, 684), (696, 694, 690, 692), (693, 679, 695), (695, 679, 656), (656, 657, 658, 659, 660, 661, 662, 663, 664, 665, 666, 667, 668, 669, 670, 671, 672, 673, 674, 675, 676, 677, 678, 680, 681, 683, 685, 687, 689, 691, 693, 695), (699, 700, 704, 703), (701, 702, 698, 697), (699, 703, 701, 697), (704, 700, 698, 702), (705, 709, 711, 707), (710, 706, 708, 712), (708, 707, 711, 712), (706, 705, 707, 708), (710, 709, 705, 706), (712, 711, 709, 710), (715, 716, 720, 719), (717, 718, 714, 713), (715, 719, 717, 713), (720, 716, 714, 718), (723, 724, 728, 727), (725, 726, 722, 721), (723, 727, 725, 721), (728, 724, 722, 726), (729, 733, 735, 731), (734, 730, 732, 736), (732, 731, 735, 736), (734, 733, 729, 730), (727, 728, 726, 725), (719, 720, 718, 717), (723, 721, 722, 724), (715, 713, 714, 716), (737, 741, 743, 739), (742, 738, 740, 744), (740, 739, 743, 744), (742, 741, 737, 738), (745, 749, 751, 747), (750, 746, 748, 752), (748, 747, 751, 752), (750, 749, 745, 746), (755, 756, 760, 759), (757, 758, 754, 753), (755, 759, 757, 753), (760, 756, 754, 758), (763, 764, 768, 767), (765, 766, 762, 761), (763, 767, 765, 761), (768, 764, 762, 766), (767, 768, 766, 765), (741, 742, 744, 743), (755, 753, 754, 756), (763, 761, 762, 764), (740, 738, 737, 739), (759, 760, 758, 757), (732, 730, 729, 731)])
me_cube.materials.append(mat_material)
me_cube.use_remesh_preserve_volume = False
me_cube.use_remesh_preserve_attributes = False
me_cube.use_mirror_vertex_groups = False
me_cube.update()

# ---- objects
ob_cube = bpy.data.objects.new('Cube', me_cube)
ob_lamp = bpy.data.objects.new('Lamp', light_lamp)
ob_camera = bpy.data.objects.new('Camera', cam_camera)

# ---- transforms, parenting, visibility, modifiers, constraints
ob_cube.location = (0.0, 0.0, 0.4434)
ob_cube.lock_rotations_4d = False
ob_cube.empty_display_type = 'ARROWS'
ob_cube.lineart.crease_threshold = 0.0
ob_lamp.location = (4.076, 1.005, 5.904)
ob_lamp.rotation_euler = (0.6503, 0.05522, 1.866)
ob_lamp.lock_rotations_4d = False
ob_lamp.empty_display_type = 'ARROWS'
ob_lamp.color = (0.0, 0.0, 0.0, 0.0)
ob_lamp.lineart.crease_threshold = 0.0
ob_camera.location = (7.481, -6.508, 5.344)
ob_camera.rotation_euler = (1.109, 0.0, 0.8149)
ob_camera.lock_rotations_4d = False
ob_camera.empty_display_type = 'ARROWS'
ob_camera.color = (0.0, 0.0, 0.0, 0.0)
ob_camera.display_type = 'WIRE'
ob_camera.lineart.crease_threshold = 0.0

# ---- collection membership
col_collection_1.objects.link(ob_cube)
col_collection_1.objects.link(ob_lamp)
col_collection_1.objects.link(ob_camera)

# ---- scene / render settings (as saved in the file)
scene.camera = ob_camera
scene.frame_start = 1; scene.frame_end = 250; scene.frame_set(0)
scene.render.engine = 'BLENDER_EEVEE_NEXT'
scene.render.resolution_percentage = 50
scene.render.dither_intensity = 0.0
scene.cycles.use_denoising = False
scene.cycles.samples = 128
scene.cycles.sampling_pattern = 'TABULATED_SOBOL'
scene.cycles.use_adaptive_sampling = False
scene.cycles.use_light_tree = False
scene.cycles.blur_glossy = 0.0
scene.cycles.sample_clamp_indirect = 0.0
scene.view_settings.view_transform = 'Standard'
bpy.context.view_layer.update()

